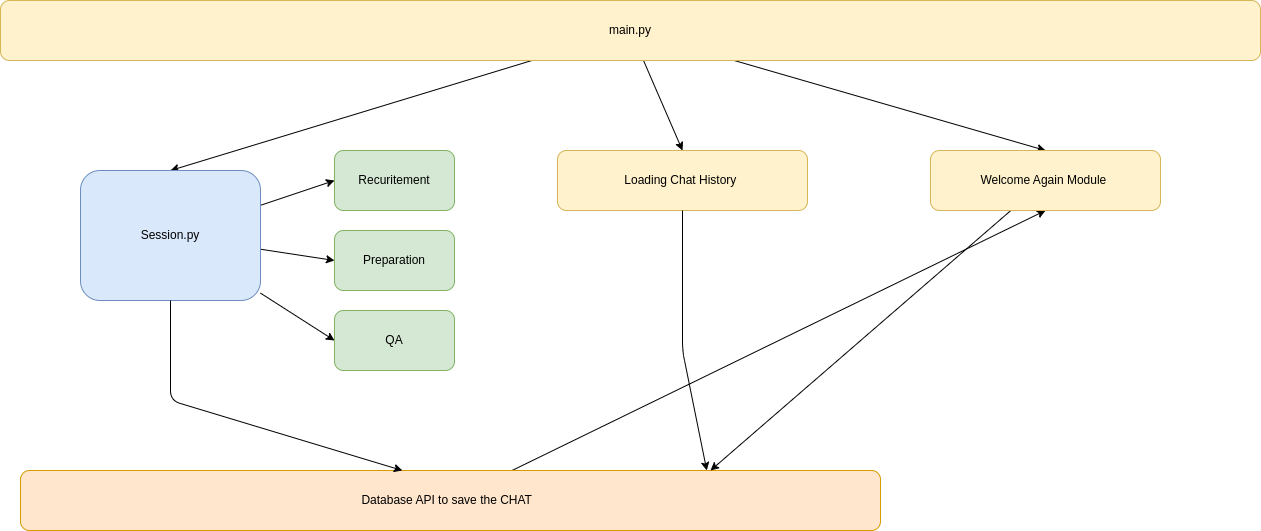

The diagram above was exported from draw.io. Its source (the exported page's mxGraphModel, read from the mxfile embedded in the PNG):
<mxGraphModel dx="976" dy="1666" grid="1" gridSize="10" guides="1" tooltips="1" connect="1" arrows="1" fold="1" page="1" pageScale="1" pageWidth="827" pageHeight="1169" math="0" shadow="0">
  <root>
    <mxCell id="0" />
    <mxCell id="1" parent="0" />
    <mxCell id="4" style="edgeStyle=none;html=1;entryX=0.5;entryY=0;entryDx=0;entryDy=0;" edge="1" parent="1" source="2" target="3">
      <mxGeometry relative="1" as="geometry" />
    </mxCell>
    <mxCell id="14" style="edgeStyle=none;html=1;entryX=0.5;entryY=0;entryDx=0;entryDy=0;" edge="1" parent="1" source="2" target="13">
      <mxGeometry relative="1" as="geometry" />
    </mxCell>
    <mxCell id="18" style="edgeStyle=none;html=1;entryX=0.5;entryY=0;entryDx=0;entryDy=0;" edge="1" parent="1" source="2" target="17">
      <mxGeometry relative="1" as="geometry" />
    </mxCell>
    <mxCell id="2" value="main.py" style="rounded=1;whiteSpace=wrap;html=1;fillColor=#fff2cc;strokeColor=#d6b656;" vertex="1" parent="1">
      <mxGeometry x="20" y="-370" width="1260" height="60" as="geometry" />
    </mxCell>
    <mxCell id="8" style="edgeStyle=none;html=1;entryX=0;entryY=0.5;entryDx=0;entryDy=0;" edge="1" parent="1" source="3" target="5">
      <mxGeometry relative="1" as="geometry" />
    </mxCell>
    <mxCell id="9" style="edgeStyle=none;html=1;entryX=0;entryY=0.5;entryDx=0;entryDy=0;" edge="1" parent="1" source="3" target="6">
      <mxGeometry relative="1" as="geometry" />
    </mxCell>
    <mxCell id="10" style="edgeStyle=none;html=1;entryX=0;entryY=0.5;entryDx=0;entryDy=0;" edge="1" parent="1" source="3" target="7">
      <mxGeometry relative="1" as="geometry" />
    </mxCell>
    <mxCell id="3" value="Session.py" style="rounded=1;whiteSpace=wrap;html=1;fillColor=#dae8fc;strokeColor=#6c8ebf;" vertex="1" parent="1">
      <mxGeometry x="100" y="-200" width="180" height="130" as="geometry" />
    </mxCell>
    <mxCell id="5" value="Recuritement" style="rounded=1;whiteSpace=wrap;html=1;fillColor=#d5e8d4;strokeColor=#82b366;" vertex="1" parent="1">
      <mxGeometry x="354" y="-220" width="120" height="60" as="geometry" />
    </mxCell>
    <mxCell id="6" value="Preparation" style="rounded=1;whiteSpace=wrap;html=1;fillColor=#d5e8d4;strokeColor=#82b366;" vertex="1" parent="1">
      <mxGeometry x="354" y="-140" width="120" height="60" as="geometry" />
    </mxCell>
    <mxCell id="7" value="QA" style="rounded=1;whiteSpace=wrap;html=1;fillColor=#d5e8d4;strokeColor=#82b366;" vertex="1" parent="1">
      <mxGeometry x="354" y="-60" width="120" height="60" as="geometry" />
    </mxCell>
    <mxCell id="21" style="edgeStyle=none;html=1;entryX=0.5;entryY=1;entryDx=0;entryDy=0;" edge="1" parent="1" source="11" target="17">
      <mxGeometry relative="1" as="geometry" />
    </mxCell>
    <mxCell id="11" value="Database API to save the CHAT&amp;nbsp;&amp;nbsp;" style="rounded=1;whiteSpace=wrap;html=1;fillColor=#ffe6cc;strokeColor=#d79b00;" vertex="1" parent="1">
      <mxGeometry x="40" y="100" width="860" height="60" as="geometry" />
    </mxCell>
    <mxCell id="12" style="edgeStyle=none;html=1;entryX=0.444;entryY=0;entryDx=0;entryDy=0;entryPerimeter=0;" edge="1" parent="1" source="3" target="11">
      <mxGeometry relative="1" as="geometry">
        <Array as="points">
          <mxPoint x="190" y="30" />
        </Array>
      </mxGeometry>
    </mxCell>
    <mxCell id="13" value="Loading Chat History&amp;nbsp;" style="rounded=1;whiteSpace=wrap;html=1;fillColor=#fff2cc;strokeColor=#d6b656;" vertex="1" parent="1">
      <mxGeometry x="577" y="-220" width="250" height="60" as="geometry" />
    </mxCell>
    <mxCell id="16" style="edgeStyle=none;html=1;entryX=0.798;entryY=0;entryDx=0;entryDy=0;entryPerimeter=0;" edge="1" parent="1" source="13" target="11">
      <mxGeometry relative="1" as="geometry">
        <Array as="points">
          <mxPoint x="702" y="-20" />
        </Array>
      </mxGeometry>
    </mxCell>
    <mxCell id="20" style="edgeStyle=none;html=1;" edge="1" parent="1" source="17">
      <mxGeometry relative="1" as="geometry">
        <mxPoint x="730" y="100" as="targetPoint" />
      </mxGeometry>
    </mxCell>
    <mxCell id="17" value="Welcome Again Module&amp;nbsp;" style="rounded=1;whiteSpace=wrap;html=1;fillColor=#fff2cc;strokeColor=#d6b656;" vertex="1" parent="1">
      <mxGeometry x="950" y="-220" width="230" height="60" as="geometry" />
    </mxCell>
  </root>
</mxGraphModel>